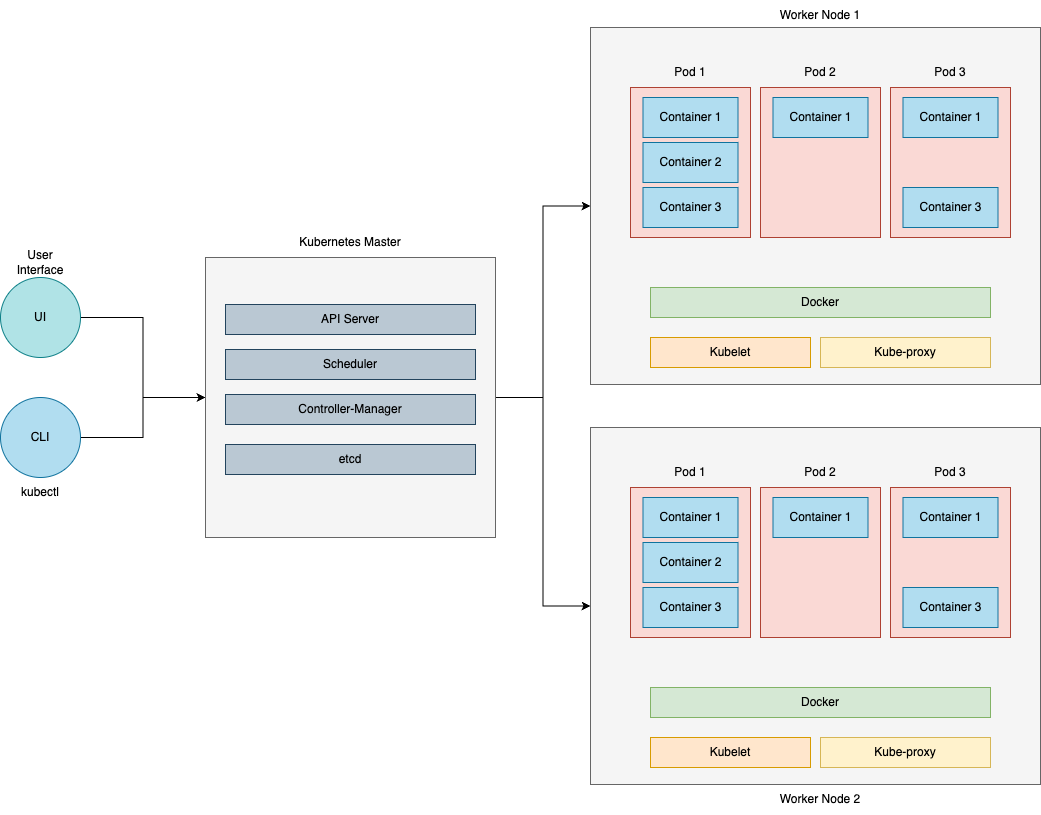

The diagram above was exported from draw.io. Its source (the exported page's mxGraphModel, read from the mxfile embedded in the PNG):
<mxGraphModel dx="1018" dy="1568" grid="1" gridSize="10" guides="1" tooltips="1" connect="1" arrows="1" fold="1" page="1" pageScale="1" pageWidth="1169" pageHeight="827" math="0" shadow="0">
  <root>
    <mxCell id="0" />
    <mxCell id="1" parent="0" />
    <mxCell id="qc3xNz4fhhMHcaFZCrUM-64" style="edgeStyle=orthogonalEdgeStyle;rounded=0;orthogonalLoop=1;jettySize=auto;html=1;entryX=0;entryY=0.5;entryDx=0;entryDy=0;" edge="1" parent="1" source="qc3xNz4fhhMHcaFZCrUM-1" target="qc3xNz4fhhMHcaFZCrUM-5">
      <mxGeometry relative="1" as="geometry" />
    </mxCell>
    <mxCell id="qc3xNz4fhhMHcaFZCrUM-1" value="UI" style="ellipse;whiteSpace=wrap;html=1;aspect=fixed;fillColor=#b0e3e6;strokeColor=#0e8088;" vertex="1" parent="1">
      <mxGeometry x="90" y="-550" width="80" height="80" as="geometry" />
    </mxCell>
    <mxCell id="qc3xNz4fhhMHcaFZCrUM-65" style="edgeStyle=orthogonalEdgeStyle;rounded=0;orthogonalLoop=1;jettySize=auto;html=1;entryX=0;entryY=0.5;entryDx=0;entryDy=0;" edge="1" parent="1" source="qc3xNz4fhhMHcaFZCrUM-2" target="qc3xNz4fhhMHcaFZCrUM-5">
      <mxGeometry relative="1" as="geometry" />
    </mxCell>
    <mxCell id="qc3xNz4fhhMHcaFZCrUM-2" value="CLI" style="ellipse;whiteSpace=wrap;html=1;aspect=fixed;fillColor=#b1ddf0;strokeColor=#10739e;" vertex="1" parent="1">
      <mxGeometry x="90" y="-430" width="80" height="80" as="geometry" />
    </mxCell>
    <mxCell id="qc3xNz4fhhMHcaFZCrUM-3" value="kubectl" style="text;html=1;strokeColor=none;fillColor=none;align=center;verticalAlign=middle;whiteSpace=wrap;rounded=0;" vertex="1" parent="1">
      <mxGeometry x="100" y="-350" width="60" height="30" as="geometry" />
    </mxCell>
    <mxCell id="qc3xNz4fhhMHcaFZCrUM-4" value="User Interface" style="text;html=1;strokeColor=none;fillColor=none;align=center;verticalAlign=middle;whiteSpace=wrap;rounded=0;" vertex="1" parent="1">
      <mxGeometry x="100" y="-580" width="60" height="30" as="geometry" />
    </mxCell>
    <mxCell id="qc3xNz4fhhMHcaFZCrUM-66" style="edgeStyle=orthogonalEdgeStyle;rounded=0;orthogonalLoop=1;jettySize=auto;html=1;entryX=0;entryY=0.5;entryDx=0;entryDy=0;" edge="1" parent="1" source="qc3xNz4fhhMHcaFZCrUM-5" target="qc3xNz4fhhMHcaFZCrUM-13">
      <mxGeometry relative="1" as="geometry" />
    </mxCell>
    <mxCell id="qc3xNz4fhhMHcaFZCrUM-67" style="edgeStyle=orthogonalEdgeStyle;rounded=0;orthogonalLoop=1;jettySize=auto;html=1;entryX=0;entryY=0.5;entryDx=0;entryDy=0;" edge="1" parent="1" source="qc3xNz4fhhMHcaFZCrUM-5" target="qc3xNz4fhhMHcaFZCrUM-40">
      <mxGeometry relative="1" as="geometry" />
    </mxCell>
    <mxCell id="qc3xNz4fhhMHcaFZCrUM-5" value="" style="rounded=0;whiteSpace=wrap;html=1;fillColor=#f5f5f5;fontColor=#333333;strokeColor=#666666;" vertex="1" parent="1">
      <mxGeometry x="295" y="-570" width="290" height="280" as="geometry" />
    </mxCell>
    <mxCell id="qc3xNz4fhhMHcaFZCrUM-6" value="API Server" style="rounded=0;whiteSpace=wrap;html=1;fillColor=#bac8d3;strokeColor=#23445d;" vertex="1" parent="1">
      <mxGeometry x="315" y="-523" width="250" height="30" as="geometry" />
    </mxCell>
    <mxCell id="qc3xNz4fhhMHcaFZCrUM-9" value="Scheduler" style="rounded=0;whiteSpace=wrap;html=1;fillColor=#bac8d3;strokeColor=#23445d;" vertex="1" parent="1">
      <mxGeometry x="315" y="-478" width="250" height="30" as="geometry" />
    </mxCell>
    <mxCell id="qc3xNz4fhhMHcaFZCrUM-10" value="Controller-Manager&lt;span style=&quot;color: rgba(0, 0, 0, 0); font-family: monospace; font-size: 0px; text-align: start;&quot;&gt;%3CmxGraphModel%3E%3Croot%3E%3CmxCell%20id%3D%220%22%2F%3E%3CmxCell%20id%3D%221%22%20parent%3D%220%22%2F%3E%3CmxCell%20id%3D%222%22%20value%3D%22Scheduler%22%20style%3D%22rounded%3D0%3BwhiteSpace%3Dwrap%3Bhtml%3D1%3B%22%20vertex%3D%221%22%20parent%3D%221%22%3E%3CmxGeometry%20x%3D%22300%22%20y%3D%22-615%22%20width%3D%22250%22%20height%3D%2230%22%20as%3D%22geometry%22%2F%3E%3C%2FmxCell%3E%3C%2Froot%3E%3C%2FmxGraphModel%3E&lt;/span&gt;" style="rounded=0;whiteSpace=wrap;html=1;fillColor=#bac8d3;strokeColor=#23445d;" vertex="1" parent="1">
      <mxGeometry x="315" y="-433" width="250" height="30" as="geometry" />
    </mxCell>
    <mxCell id="qc3xNz4fhhMHcaFZCrUM-11" value="etcd" style="rounded=0;whiteSpace=wrap;html=1;fillColor=#bac8d3;strokeColor=#23445d;" vertex="1" parent="1">
      <mxGeometry x="315" y="-383" width="250" height="30" as="geometry" />
    </mxCell>
    <mxCell id="qc3xNz4fhhMHcaFZCrUM-12" value="Kubernetes Master" style="text;html=1;strokeColor=none;fillColor=none;align=center;verticalAlign=middle;whiteSpace=wrap;rounded=0;" vertex="1" parent="1">
      <mxGeometry x="380" y="-600" width="120" height="30" as="geometry" />
    </mxCell>
    <mxCell id="qc3xNz4fhhMHcaFZCrUM-13" value="" style="rounded=0;whiteSpace=wrap;html=1;fillColor=#f5f5f5;fontColor=#333333;strokeColor=#666666;" vertex="1" parent="1">
      <mxGeometry x="680" y="-800" width="450" height="357" as="geometry" />
    </mxCell>
    <mxCell id="qc3xNz4fhhMHcaFZCrUM-19" value="" style="group" vertex="1" connectable="0" parent="1">
      <mxGeometry x="720" y="-770" width="120" height="180" as="geometry" />
    </mxCell>
    <mxCell id="qc3xNz4fhhMHcaFZCrUM-14" value="" style="rounded=0;whiteSpace=wrap;html=1;fillColor=#fad9d5;strokeColor=#ae4132;" vertex="1" parent="qc3xNz4fhhMHcaFZCrUM-19">
      <mxGeometry y="30" width="120" height="150" as="geometry" />
    </mxCell>
    <mxCell id="qc3xNz4fhhMHcaFZCrUM-15" value="Pod 1" style="text;html=1;strokeColor=none;fillColor=none;align=center;verticalAlign=middle;whiteSpace=wrap;rounded=0;" vertex="1" parent="qc3xNz4fhhMHcaFZCrUM-19">
      <mxGeometry x="30" width="60" height="30" as="geometry" />
    </mxCell>
    <mxCell id="qc3xNz4fhhMHcaFZCrUM-16" value="Container 1" style="rounded=0;whiteSpace=wrap;html=1;fillColor=#b1ddf0;strokeColor=#10739e;" vertex="1" parent="qc3xNz4fhhMHcaFZCrUM-19">
      <mxGeometry x="12.5" y="40" width="95" height="40" as="geometry" />
    </mxCell>
    <mxCell id="qc3xNz4fhhMHcaFZCrUM-17" value="Container 2" style="rounded=0;whiteSpace=wrap;html=1;fillColor=#b1ddf0;strokeColor=#10739e;" vertex="1" parent="qc3xNz4fhhMHcaFZCrUM-19">
      <mxGeometry x="12.5" y="85" width="95" height="40" as="geometry" />
    </mxCell>
    <mxCell id="qc3xNz4fhhMHcaFZCrUM-18" value="Container 3" style="rounded=0;whiteSpace=wrap;html=1;fillColor=#b1ddf0;strokeColor=#10739e;" vertex="1" parent="qc3xNz4fhhMHcaFZCrUM-19">
      <mxGeometry x="12.5" y="130" width="95" height="40" as="geometry" />
    </mxCell>
    <mxCell id="qc3xNz4fhhMHcaFZCrUM-20" style="edgeStyle=orthogonalEdgeStyle;rounded=0;orthogonalLoop=1;jettySize=auto;html=1;exitX=0.5;exitY=1;exitDx=0;exitDy=0;" edge="1" parent="qc3xNz4fhhMHcaFZCrUM-19" source="qc3xNz4fhhMHcaFZCrUM-17" target="qc3xNz4fhhMHcaFZCrUM-17">
      <mxGeometry relative="1" as="geometry" />
    </mxCell>
    <mxCell id="qc3xNz4fhhMHcaFZCrUM-21" value="" style="group" vertex="1" connectable="0" parent="1">
      <mxGeometry x="850" y="-770" width="120" height="180" as="geometry" />
    </mxCell>
    <mxCell id="qc3xNz4fhhMHcaFZCrUM-22" value="" style="rounded=0;whiteSpace=wrap;html=1;fillColor=#fad9d5;strokeColor=#ae4132;" vertex="1" parent="qc3xNz4fhhMHcaFZCrUM-21">
      <mxGeometry y="30" width="120" height="150" as="geometry" />
    </mxCell>
    <mxCell id="qc3xNz4fhhMHcaFZCrUM-23" value="Pod 2" style="text;html=1;strokeColor=none;fillColor=none;align=center;verticalAlign=middle;whiteSpace=wrap;rounded=0;" vertex="1" parent="qc3xNz4fhhMHcaFZCrUM-21">
      <mxGeometry x="30" width="60" height="30" as="geometry" />
    </mxCell>
    <mxCell id="qc3xNz4fhhMHcaFZCrUM-24" value="Container 1" style="rounded=0;whiteSpace=wrap;html=1;fillColor=#b1ddf0;strokeColor=#10739e;" vertex="1" parent="qc3xNz4fhhMHcaFZCrUM-21">
      <mxGeometry x="12.5" y="40" width="95" height="40" as="geometry" />
    </mxCell>
    <mxCell id="qc3xNz4fhhMHcaFZCrUM-27" style="edgeStyle=orthogonalEdgeStyle;rounded=0;orthogonalLoop=1;jettySize=auto;html=1;exitX=0.5;exitY=1;exitDx=0;exitDy=0;" edge="1" parent="qc3xNz4fhhMHcaFZCrUM-21">
      <mxGeometry relative="1" as="geometry">
        <mxPoint x="60" y="125" as="sourcePoint" />
        <mxPoint x="60" y="125" as="targetPoint" />
      </mxGeometry>
    </mxCell>
    <mxCell id="qc3xNz4fhhMHcaFZCrUM-28" value="" style="group" vertex="1" connectable="0" parent="1">
      <mxGeometry x="980" y="-770" width="120" height="180" as="geometry" />
    </mxCell>
    <mxCell id="qc3xNz4fhhMHcaFZCrUM-29" value="" style="rounded=0;whiteSpace=wrap;html=1;fillColor=#fad9d5;strokeColor=#ae4132;" vertex="1" parent="qc3xNz4fhhMHcaFZCrUM-28">
      <mxGeometry y="30" width="120" height="150" as="geometry" />
    </mxCell>
    <mxCell id="qc3xNz4fhhMHcaFZCrUM-30" value="Pod 3" style="text;html=1;strokeColor=none;fillColor=none;align=center;verticalAlign=middle;whiteSpace=wrap;rounded=0;" vertex="1" parent="qc3xNz4fhhMHcaFZCrUM-28">
      <mxGeometry x="30" width="60" height="30" as="geometry" />
    </mxCell>
    <mxCell id="qc3xNz4fhhMHcaFZCrUM-31" value="Container 1" style="rounded=0;whiteSpace=wrap;html=1;fillColor=#b1ddf0;strokeColor=#10739e;" vertex="1" parent="qc3xNz4fhhMHcaFZCrUM-28">
      <mxGeometry x="12.5" y="40" width="95" height="40" as="geometry" />
    </mxCell>
    <mxCell id="qc3xNz4fhhMHcaFZCrUM-33" value="Container 3" style="rounded=0;whiteSpace=wrap;html=1;fillColor=#b1ddf0;strokeColor=#10739e;" vertex="1" parent="qc3xNz4fhhMHcaFZCrUM-28">
      <mxGeometry x="12.5" y="130" width="95" height="40" as="geometry" />
    </mxCell>
    <mxCell id="qc3xNz4fhhMHcaFZCrUM-34" style="edgeStyle=orthogonalEdgeStyle;rounded=0;orthogonalLoop=1;jettySize=auto;html=1;exitX=0.5;exitY=1;exitDx=0;exitDy=0;" edge="1" parent="qc3xNz4fhhMHcaFZCrUM-28">
      <mxGeometry relative="1" as="geometry">
        <mxPoint x="60" y="125" as="sourcePoint" />
        <mxPoint x="60" y="125" as="targetPoint" />
      </mxGeometry>
    </mxCell>
    <mxCell id="qc3xNz4fhhMHcaFZCrUM-39" value="" style="group" vertex="1" connectable="0" parent="1">
      <mxGeometry x="740" y="-540" width="340" height="80" as="geometry" />
    </mxCell>
    <mxCell id="qc3xNz4fhhMHcaFZCrUM-35" value="Docker" style="rounded=0;whiteSpace=wrap;html=1;fillColor=#d5e8d4;strokeColor=#82b366;" vertex="1" parent="qc3xNz4fhhMHcaFZCrUM-39">
      <mxGeometry width="340" height="30" as="geometry" />
    </mxCell>
    <mxCell id="qc3xNz4fhhMHcaFZCrUM-36" style="edgeStyle=orthogonalEdgeStyle;rounded=0;orthogonalLoop=1;jettySize=auto;html=1;exitX=0.5;exitY=1;exitDx=0;exitDy=0;" edge="1" parent="qc3xNz4fhhMHcaFZCrUM-39" source="qc3xNz4fhhMHcaFZCrUM-35" target="qc3xNz4fhhMHcaFZCrUM-35">
      <mxGeometry relative="1" as="geometry" />
    </mxCell>
    <mxCell id="qc3xNz4fhhMHcaFZCrUM-37" value="Kubelet" style="rounded=0;whiteSpace=wrap;html=1;fillColor=#ffe6cc;strokeColor=#d79b00;" vertex="1" parent="qc3xNz4fhhMHcaFZCrUM-39">
      <mxGeometry y="50" width="160" height="30" as="geometry" />
    </mxCell>
    <mxCell id="qc3xNz4fhhMHcaFZCrUM-38" value="Kube-proxy" style="rounded=0;whiteSpace=wrap;html=1;fillColor=#fff2cc;strokeColor=#d6b656;" vertex="1" parent="qc3xNz4fhhMHcaFZCrUM-39">
      <mxGeometry x="170" y="50" width="170" height="30" as="geometry" />
    </mxCell>
    <mxCell id="qc3xNz4fhhMHcaFZCrUM-40" value="" style="rounded=0;whiteSpace=wrap;html=1;fillColor=#f5f5f5;fontColor=#333333;strokeColor=#666666;" vertex="1" parent="1">
      <mxGeometry x="680" y="-400" width="450" height="357" as="geometry" />
    </mxCell>
    <mxCell id="qc3xNz4fhhMHcaFZCrUM-41" value="" style="group" vertex="1" connectable="0" parent="1">
      <mxGeometry x="720" y="-370" width="120" height="180" as="geometry" />
    </mxCell>
    <mxCell id="qc3xNz4fhhMHcaFZCrUM-42" value="" style="rounded=0;whiteSpace=wrap;html=1;fillColor=#fad9d5;strokeColor=#ae4132;" vertex="1" parent="qc3xNz4fhhMHcaFZCrUM-41">
      <mxGeometry y="30" width="120" height="150" as="geometry" />
    </mxCell>
    <mxCell id="qc3xNz4fhhMHcaFZCrUM-43" value="Pod 1" style="text;html=1;strokeColor=none;fillColor=none;align=center;verticalAlign=middle;whiteSpace=wrap;rounded=0;" vertex="1" parent="qc3xNz4fhhMHcaFZCrUM-41">
      <mxGeometry x="30" width="60" height="30" as="geometry" />
    </mxCell>
    <mxCell id="qc3xNz4fhhMHcaFZCrUM-44" value="Container 1" style="rounded=0;whiteSpace=wrap;html=1;fillColor=#b1ddf0;strokeColor=#10739e;" vertex="1" parent="qc3xNz4fhhMHcaFZCrUM-41">
      <mxGeometry x="12.5" y="40" width="95" height="40" as="geometry" />
    </mxCell>
    <mxCell id="qc3xNz4fhhMHcaFZCrUM-45" value="Container 2" style="rounded=0;whiteSpace=wrap;html=1;fillColor=#b1ddf0;strokeColor=#10739e;" vertex="1" parent="qc3xNz4fhhMHcaFZCrUM-41">
      <mxGeometry x="12.5" y="85" width="95" height="40" as="geometry" />
    </mxCell>
    <mxCell id="qc3xNz4fhhMHcaFZCrUM-46" value="Container 3" style="rounded=0;whiteSpace=wrap;html=1;fillColor=#b1ddf0;strokeColor=#10739e;" vertex="1" parent="qc3xNz4fhhMHcaFZCrUM-41">
      <mxGeometry x="12.5" y="130" width="95" height="40" as="geometry" />
    </mxCell>
    <mxCell id="qc3xNz4fhhMHcaFZCrUM-47" style="edgeStyle=orthogonalEdgeStyle;rounded=0;orthogonalLoop=1;jettySize=auto;html=1;exitX=0.5;exitY=1;exitDx=0;exitDy=0;" edge="1" parent="qc3xNz4fhhMHcaFZCrUM-41" source="qc3xNz4fhhMHcaFZCrUM-45" target="qc3xNz4fhhMHcaFZCrUM-45">
      <mxGeometry relative="1" as="geometry" />
    </mxCell>
    <mxCell id="qc3xNz4fhhMHcaFZCrUM-48" value="" style="group" vertex="1" connectable="0" parent="1">
      <mxGeometry x="850" y="-370" width="120" height="180" as="geometry" />
    </mxCell>
    <mxCell id="qc3xNz4fhhMHcaFZCrUM-49" value="" style="rounded=0;whiteSpace=wrap;html=1;fillColor=#fad9d5;strokeColor=#ae4132;" vertex="1" parent="qc3xNz4fhhMHcaFZCrUM-48">
      <mxGeometry y="30" width="120" height="150" as="geometry" />
    </mxCell>
    <mxCell id="qc3xNz4fhhMHcaFZCrUM-50" value="Pod 2" style="text;html=1;strokeColor=none;fillColor=none;align=center;verticalAlign=middle;whiteSpace=wrap;rounded=0;" vertex="1" parent="qc3xNz4fhhMHcaFZCrUM-48">
      <mxGeometry x="30" width="60" height="30" as="geometry" />
    </mxCell>
    <mxCell id="qc3xNz4fhhMHcaFZCrUM-51" value="Container 1" style="rounded=0;whiteSpace=wrap;html=1;fillColor=#b1ddf0;strokeColor=#10739e;" vertex="1" parent="qc3xNz4fhhMHcaFZCrUM-48">
      <mxGeometry x="12.5" y="40" width="95" height="40" as="geometry" />
    </mxCell>
    <mxCell id="qc3xNz4fhhMHcaFZCrUM-52" style="edgeStyle=orthogonalEdgeStyle;rounded=0;orthogonalLoop=1;jettySize=auto;html=1;exitX=0.5;exitY=1;exitDx=0;exitDy=0;" edge="1" parent="qc3xNz4fhhMHcaFZCrUM-48">
      <mxGeometry relative="1" as="geometry">
        <mxPoint x="60" y="125" as="sourcePoint" />
        <mxPoint x="60" y="125" as="targetPoint" />
      </mxGeometry>
    </mxCell>
    <mxCell id="qc3xNz4fhhMHcaFZCrUM-53" value="" style="group" vertex="1" connectable="0" parent="1">
      <mxGeometry x="980" y="-370" width="120" height="180" as="geometry" />
    </mxCell>
    <mxCell id="qc3xNz4fhhMHcaFZCrUM-54" value="" style="rounded=0;whiteSpace=wrap;html=1;fillColor=#fad9d5;strokeColor=#ae4132;" vertex="1" parent="qc3xNz4fhhMHcaFZCrUM-53">
      <mxGeometry y="30" width="120" height="150" as="geometry" />
    </mxCell>
    <mxCell id="qc3xNz4fhhMHcaFZCrUM-55" value="Pod 3" style="text;html=1;strokeColor=none;fillColor=none;align=center;verticalAlign=middle;whiteSpace=wrap;rounded=0;" vertex="1" parent="qc3xNz4fhhMHcaFZCrUM-53">
      <mxGeometry x="30" width="60" height="30" as="geometry" />
    </mxCell>
    <mxCell id="qc3xNz4fhhMHcaFZCrUM-56" value="Container 1" style="rounded=0;whiteSpace=wrap;html=1;fillColor=#b1ddf0;strokeColor=#10739e;" vertex="1" parent="qc3xNz4fhhMHcaFZCrUM-53">
      <mxGeometry x="12.5" y="40" width="95" height="40" as="geometry" />
    </mxCell>
    <mxCell id="qc3xNz4fhhMHcaFZCrUM-57" value="Container 3" style="rounded=0;whiteSpace=wrap;html=1;fillColor=#b1ddf0;strokeColor=#10739e;" vertex="1" parent="qc3xNz4fhhMHcaFZCrUM-53">
      <mxGeometry x="12.5" y="130" width="95" height="40" as="geometry" />
    </mxCell>
    <mxCell id="qc3xNz4fhhMHcaFZCrUM-58" style="edgeStyle=orthogonalEdgeStyle;rounded=0;orthogonalLoop=1;jettySize=auto;html=1;exitX=0.5;exitY=1;exitDx=0;exitDy=0;" edge="1" parent="qc3xNz4fhhMHcaFZCrUM-53">
      <mxGeometry relative="1" as="geometry">
        <mxPoint x="60" y="125" as="sourcePoint" />
        <mxPoint x="60" y="125" as="targetPoint" />
      </mxGeometry>
    </mxCell>
    <mxCell id="qc3xNz4fhhMHcaFZCrUM-59" value="" style="group" vertex="1" connectable="0" parent="1">
      <mxGeometry x="740" y="-140" width="340" height="80" as="geometry" />
    </mxCell>
    <mxCell id="qc3xNz4fhhMHcaFZCrUM-60" value="Docker" style="rounded=0;whiteSpace=wrap;html=1;fillColor=#d5e8d4;strokeColor=#82b366;" vertex="1" parent="qc3xNz4fhhMHcaFZCrUM-59">
      <mxGeometry width="340" height="30" as="geometry" />
    </mxCell>
    <mxCell id="qc3xNz4fhhMHcaFZCrUM-61" style="edgeStyle=orthogonalEdgeStyle;rounded=0;orthogonalLoop=1;jettySize=auto;html=1;exitX=0.5;exitY=1;exitDx=0;exitDy=0;" edge="1" parent="qc3xNz4fhhMHcaFZCrUM-59" source="qc3xNz4fhhMHcaFZCrUM-60" target="qc3xNz4fhhMHcaFZCrUM-60">
      <mxGeometry relative="1" as="geometry" />
    </mxCell>
    <mxCell id="qc3xNz4fhhMHcaFZCrUM-62" value="Kubelet" style="rounded=0;whiteSpace=wrap;html=1;fillColor=#ffe6cc;strokeColor=#d79b00;" vertex="1" parent="qc3xNz4fhhMHcaFZCrUM-59">
      <mxGeometry y="50" width="160" height="30" as="geometry" />
    </mxCell>
    <mxCell id="qc3xNz4fhhMHcaFZCrUM-63" value="Kube-proxy" style="rounded=0;whiteSpace=wrap;html=1;fillColor=#fff2cc;strokeColor=#d6b656;" vertex="1" parent="qc3xNz4fhhMHcaFZCrUM-59">
      <mxGeometry x="170" y="50" width="170" height="30" as="geometry" />
    </mxCell>
    <mxCell id="qc3xNz4fhhMHcaFZCrUM-68" value="Worker Node 1" style="text;html=1;strokeColor=none;fillColor=none;align=center;verticalAlign=middle;whiteSpace=wrap;rounded=0;" vertex="1" parent="1">
      <mxGeometry x="850" y="-827" width="120" height="30" as="geometry" />
    </mxCell>
    <mxCell id="qc3xNz4fhhMHcaFZCrUM-69" value="Worker Node 2" style="text;html=1;strokeColor=none;fillColor=none;align=center;verticalAlign=middle;whiteSpace=wrap;rounded=0;" vertex="1" parent="1">
      <mxGeometry x="850" y="-43" width="120" height="30" as="geometry" />
    </mxCell>
  </root>
</mxGraphModel>